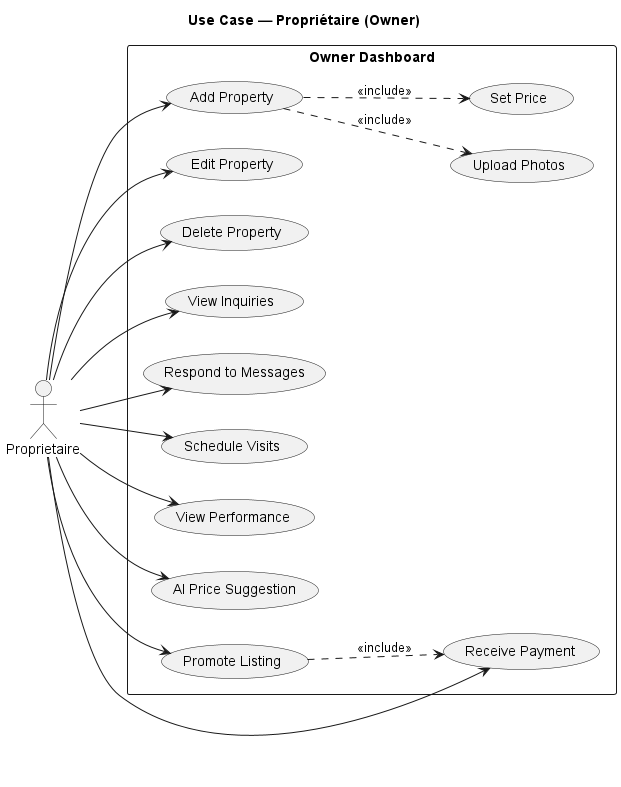

The diagram above was rendered by PlantUML. Its source (embedded in the PNG):
@startuml MAROC-LOC_UseCase_Proprietaire
left to right direction

title Use Case — Propriétaire (Owner)

actor "Proprietaire" as P

rectangle "Owner Dashboard" {
    usecase "Add Property" as UC1
    usecase "Upload Photos" as UC2
    usecase "Set Price" as UC3
    usecase "Edit Property" as UC4
    usecase "Delete Property" as UC5
    usecase "View Inquiries" as UC6
    usecase "Respond to Messages" as UC7
    usecase "Schedule Visits" as UC8
    usecase "View Performance" as UC9
    usecase "AI Price Suggestion" as UC10
    usecase "Promote Listing" as UC11
    usecase "Receive Payment" as UC12
}

P --> UC1
P --> UC4
P --> UC5
P --> UC6
P --> UC7
P --> UC8
P --> UC9
P --> UC10
P --> UC11
P --> UC12

UC1 ..> UC2 : <<include>>
UC1 ..> UC3 : <<include>>
UC11 ..> UC12 : <<include>>

@enduml